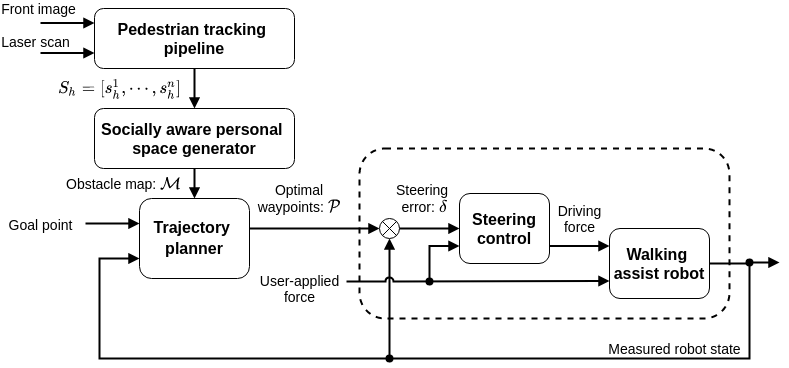

The diagram above was exported from draw.io. Its source (the exported page's mxGraphModel, read from the mxfile embedded in the PNG):
<mxGraphModel dx="1422" dy="833" grid="1" gridSize="10" guides="1" tooltips="1" connect="1" arrows="1" fold="1" page="1" pageScale="1" pageWidth="827" pageHeight="1169" math="1" shadow="0">
  <root>
    <mxCell id="0" />
    <mxCell id="1" parent="0" />
    <mxCell id="2" value="&lt;span id=&quot;docs-internal-guid-4e4ad6d6-7fff-6f5d-0f43-ce5e039dc307&quot;&gt;&lt;p dir=&quot;ltr&quot; style=&quot;line-height: 1.2 ; margin-top: 0pt ; margin-bottom: 0pt&quot;&gt;&lt;br&gt;&lt;/p&gt;&lt;/span&gt;" style="rounded=1;whiteSpace=wrap;html=1;fillColor=none;dashed=1;strokeWidth=2;" vertex="1" parent="1">
      <mxGeometry x="380" y="340" width="370" height="170" as="geometry" />
    </mxCell>
    <mxCell id="3" value="&lt;span id=&quot;docs-internal-guid-e11f9802-7fff-155b-974c-fc9bc55e0ecc&quot; style=&quot;white-space: pre-wrap&quot;&gt;&lt;p dir=&quot;ltr&quot; style=&quot;line-height: 1.2 ; margin-top: 0pt ; margin-bottom: 0pt&quot;&gt;&lt;font face=&quot;arial&quot; style=&quot;font-size: 14px&quot;&gt;Driving &lt;br&gt;force&lt;/font&gt;&lt;/p&gt;&lt;/span&gt;" style="text;html=1;align=center;verticalAlign=middle;resizable=0;points=[];autosize=1;fontSize=14;" vertex="1" parent="1">
      <mxGeometry x="570" y="390" width="60" height="40" as="geometry" />
    </mxCell>
    <mxCell id="4" style="edgeStyle=orthogonalEdgeStyle;rounded=0;orthogonalLoop=1;jettySize=auto;html=1;exitX=0.5;exitY=1;exitDx=0;exitDy=0;endArrow=block;endFill=1;strokeWidth=2;entryX=0.5;entryY=0;entryDx=0;entryDy=0;" edge="1" source="5" target="21" parent="1">
      <mxGeometry relative="1" as="geometry" />
    </mxCell>
    <mxCell id="5" value="&lt;span id=&quot;docs-internal-guid-4e4ad6d6-7fff-6f5d-0f43-ce5e039dc307&quot;&gt;&lt;p dir=&quot;ltr&quot; style=&quot;line-height: 1.2 ; margin-top: 0pt ; margin-bottom: 0pt&quot;&gt;&lt;span style=&quot;background-color: transparent ; font-family: &amp;#34;arial&amp;#34; ; white-space: pre-wrap&quot;&gt;&lt;font style=&quot;font-size: 16px&quot;&gt;&lt;b&gt;Pedestrian tracking pipeline&lt;/b&gt;&lt;/font&gt;&lt;/span&gt;&lt;br&gt;&lt;/p&gt;&lt;/span&gt;" style="rounded=1;whiteSpace=wrap;html=1;fontSize=16;fillColor=none;" vertex="1" parent="1">
      <mxGeometry x="115" y="200" width="200" height="60" as="geometry" />
    </mxCell>
    <mxCell id="6" style="edgeStyle=orthogonalEdgeStyle;rounded=0;orthogonalLoop=1;jettySize=auto;html=1;endArrow=block;endFill=1;entryX=0;entryY=0.5;entryDx=0;entryDy=0;strokeWidth=2;" edge="1" target="28" parent="1">
      <mxGeometry relative="1" as="geometry">
        <mxPoint x="270" y="420" as="sourcePoint" />
        <mxPoint x="369" y="420" as="targetPoint" />
      </mxGeometry>
    </mxCell>
    <mxCell id="7" value="&lt;span id=&quot;docs-internal-guid-4e4ad6d6-7fff-6f5d-0f43-ce5e039dc307&quot;&gt;&lt;p dir=&quot;ltr&quot; style=&quot;line-height: 1.2 ; margin-top: 0pt ; margin-bottom: 0pt&quot;&gt;&lt;font face=&quot;arial&quot;&gt;&lt;span style=&quot;white-space: pre-wrap&quot;&gt;&lt;font style=&quot;font-size: 16px&quot;&gt;&lt;b&gt;Trajectory planner&lt;/b&gt;&lt;/font&gt;&lt;span style=&quot;font-size: 18.6667px&quot;&gt;&lt;br&gt;&lt;/span&gt;&lt;/span&gt;&lt;/font&gt;&lt;/p&gt;&lt;/span&gt;" style="rounded=1;whiteSpace=wrap;html=1;fillColor=none;" vertex="1" parent="1">
      <mxGeometry x="160" y="390" width="110" height="80" as="geometry" />
    </mxCell>
    <mxCell id="8" style="rounded=0;jumpSize=15;orthogonalLoop=1;jettySize=auto;html=1;startArrow=oval;startFill=1;endArrow=block;endFill=1;endSize=6;fontSize=14;strokeWidth=2;entryX=0.5;entryY=1;entryDx=0;entryDy=0;" edge="1" target="28" parent="1">
      <mxGeometry relative="1" as="geometry">
        <mxPoint x="410" y="550" as="sourcePoint" />
        <mxPoint x="410" y="448" as="targetPoint" />
      </mxGeometry>
    </mxCell>
    <mxCell id="9" value="&lt;span id=&quot;docs-internal-guid-4e4ad6d6-7fff-6f5d-0f43-ce5e039dc307&quot; style=&quot;font-size: 16px ; white-space: pre-wrap&quot;&gt;&lt;p dir=&quot;ltr&quot; style=&quot;line-height: 1.2 ; margin-top: 0pt ; margin-bottom: 0pt&quot;&gt;&lt;font face=&quot;arial&quot;&gt;&lt;b&gt;Walking assist robot&lt;/b&gt;&lt;/font&gt;&lt;/p&gt;&lt;/span&gt;" style="rounded=1;whiteSpace=wrap;html=1;fillColor=none;" vertex="1" parent="1">
      <mxGeometry x="630" y="420" width="100" height="70" as="geometry" />
    </mxCell>
    <mxCell id="10" value="" style="endArrow=block;html=1;endFill=1;strokeWidth=2;" edge="1" parent="1">
      <mxGeometry width="50" height="50" relative="1" as="geometry">
        <mxPoint x="61" y="214.5" as="sourcePoint" />
        <mxPoint x="115" y="214.5" as="targetPoint" />
      </mxGeometry>
    </mxCell>
    <mxCell id="11" value="&lt;div style=&quot;font-size: 14px&quot;&gt;Front image&lt;/div&gt;" style="text;html=1;align=center;verticalAlign=middle;resizable=0;points=[];labelBackgroundColor=none;fontSize=14;" vertex="1" connectable="0" parent="10">
      <mxGeometry x="0.2163" y="1" relative="1" as="geometry">
        <mxPoint x="-35.99999999999999" y="-14" as="offset" />
      </mxGeometry>
    </mxCell>
    <mxCell id="12" value="" style="endArrow=block;html=1;endFill=1;strokeWidth=2;" edge="1" parent="1">
      <mxGeometry width="50" height="50" relative="1" as="geometry">
        <mxPoint x="61" y="244.5" as="sourcePoint" />
        <mxPoint x="115" y="244.5" as="targetPoint" />
      </mxGeometry>
    </mxCell>
    <mxCell id="13" value="&lt;div&gt;&lt;font style=&quot;font-size: 14px&quot;&gt;Laser scan&lt;/font&gt;&lt;/div&gt;" style="text;html=1;align=center;verticalAlign=middle;resizable=0;points=[];labelBackgroundColor=none;fontSize=14;" vertex="1" connectable="0" parent="12">
      <mxGeometry x="-0.3388" y="-1" relative="1" as="geometry">
        <mxPoint x="-24" y="-13" as="offset" />
      </mxGeometry>
    </mxCell>
    <mxCell id="14" value="&lt;font style=&quot;font-size: 14px&quot;&gt;$$S_h = [s^1_h, \cdots, s^n_h]$$&lt;/font&gt;" style="text;html=1;align=center;verticalAlign=middle;resizable=0;points=[];autosize=1;fontSize=14;" vertex="1" parent="1">
      <mxGeometry x="30" y="270" width="220" height="20" as="geometry" />
    </mxCell>
    <mxCell id="15" value="&lt;font style=&quot;font-size: 14px&quot;&gt;User-applied&lt;br&gt;force&lt;/font&gt;" style="text;html=1;align=center;verticalAlign=middle;resizable=0;points=[];autosize=1;fontSize=14;" vertex="1" parent="1">
      <mxGeometry x="275" y="460" width="90" height="40" as="geometry" />
    </mxCell>
    <mxCell id="16" style="edgeStyle=orthogonalEdgeStyle;rounded=0;jumpSize=15;orthogonalLoop=1;jettySize=auto;html=1;startArrow=none;startFill=0;endArrow=block;endFill=1;endSize=6;fontSize=14;strokeWidth=2;exitX=1;exitY=0.5;exitDx=0;exitDy=0;" edge="1" source="9" parent="1">
      <mxGeometry relative="1" as="geometry">
        <mxPoint x="700" y="530" as="sourcePoint" />
        <mxPoint x="160" y="450" as="targetPoint" />
        <Array as="points">
          <mxPoint x="770" y="455" />
          <mxPoint x="770" y="550" />
          <mxPoint x="120" y="550" />
          <mxPoint x="120" y="450" />
        </Array>
      </mxGeometry>
    </mxCell>
    <mxCell id="17" style="rounded=0;jumpSize=15;orthogonalLoop=1;jettySize=auto;html=1;startArrow=oval;startFill=1;endArrow=block;endFill=1;endSize=6;fontSize=14;strokeWidth=2;" edge="1" parent="1">
      <mxGeometry relative="1" as="geometry">
        <mxPoint x="770" y="454" as="sourcePoint" />
        <mxPoint x="800" y="454" as="targetPoint" />
      </mxGeometry>
    </mxCell>
    <mxCell id="18" value="&lt;font style=&quot;font-size: 14px&quot;&gt;Measured robot state&lt;/font&gt;" style="text;html=1;align=center;verticalAlign=middle;resizable=0;points=[];autosize=1;fontSize=14;" vertex="1" parent="1">
      <mxGeometry x="620" y="530" width="150" height="20" as="geometry" />
    </mxCell>
    <mxCell id="19" value="" style="endArrow=block;html=1;endFill=1;strokeWidth=2;" edge="1" parent="1">
      <mxGeometry width="50" height="50" relative="1" as="geometry">
        <mxPoint x="106" y="415" as="sourcePoint" />
        <mxPoint x="160" y="415" as="targetPoint" />
        <Array as="points">
          <mxPoint x="160" y="415" />
        </Array>
      </mxGeometry>
    </mxCell>
    <mxCell id="20" value="&lt;div&gt;&lt;font style=&quot;font-size: 14px&quot;&gt;Goal point&lt;/font&gt;&lt;/div&gt;" style="text;html=1;align=center;verticalAlign=middle;resizable=0;points=[];labelBackgroundColor=none;fontSize=14;" vertex="1" connectable="0" parent="19">
      <mxGeometry x="-0.3388" y="-1" relative="1" as="geometry">
        <mxPoint x="-64" y="-1" as="offset" />
      </mxGeometry>
    </mxCell>
    <mxCell id="21" value="&lt;span id=&quot;docs-internal-guid-4e4ad6d6-7fff-6f5d-0f43-ce5e039dc307&quot;&gt;&lt;p dir=&quot;ltr&quot; style=&quot;line-height: 1.2 ; margin-top: 0pt ; margin-bottom: 0pt&quot;&gt;&lt;span style=&quot;background-color: transparent ; font-family: &amp;#34;arial&amp;#34; ; white-space: pre-wrap&quot;&gt;&lt;font style=&quot;font-size: 16px&quot;&gt;&lt;b&gt;Socially aware personal space generator&lt;/b&gt;&lt;/font&gt;&lt;/span&gt;&lt;br&gt;&lt;/p&gt;&lt;/span&gt;" style="rounded=1;whiteSpace=wrap;html=1;fontSize=16;fillColor=none;" vertex="1" parent="1">
      <mxGeometry x="115" y="300" width="200" height="60" as="geometry" />
    </mxCell>
    <mxCell id="22" style="edgeStyle=orthogonalEdgeStyle;rounded=0;orthogonalLoop=1;jettySize=auto;html=1;endArrow=block;endFill=1;strokeWidth=2;entryX=0.5;entryY=0;entryDx=0;entryDy=0;exitX=0.5;exitY=1;exitDx=0;exitDy=0;" edge="1" source="21" target="7" parent="1">
      <mxGeometry relative="1" as="geometry">
        <mxPoint x="220" y="350" as="sourcePoint" />
        <mxPoint x="230" y="280" as="targetPoint" />
      </mxGeometry>
    </mxCell>
    <mxCell id="23" value="&lt;div style=&quot;text-align: center&quot;&gt;&lt;span style=&quot;font-size: 14px&quot;&gt;&lt;font face=&quot;helvetica&quot;&gt;Obstacle map: \(\mathcal{M}\)&lt;/font&gt;&lt;/span&gt;&lt;/div&gt;" style="text;whiteSpace=wrap;html=1;" vertex="1" parent="1">
      <mxGeometry x="85" y="360" width="135" height="30" as="geometry" />
    </mxCell>
    <mxCell id="24" style="edgeStyle=orthogonalEdgeStyle;rounded=0;orthogonalLoop=1;jettySize=auto;html=1;exitX=1;exitY=0.75;exitDx=0;exitDy=0;entryX=0;entryY=0.25;entryDx=0;entryDy=0;endArrow=block;endFill=1;strokeWidth=2;" edge="1" source="26" target="9" parent="1">
      <mxGeometry relative="1" as="geometry" />
    </mxCell>
    <mxCell id="25" style="edgeStyle=orthogonalEdgeStyle;rounded=0;orthogonalLoop=1;jettySize=auto;html=1;endArrow=block;endFill=1;strokeWidth=2;entryX=0;entryY=0.75;entryDx=0;entryDy=0;startArrow=oval;startFill=1;" edge="1" target="26" parent="1">
      <mxGeometry relative="1" as="geometry">
        <mxPoint x="450" y="470" as="targetPoint" />
        <mxPoint x="450" y="473" as="sourcePoint" />
        <Array as="points">
          <mxPoint x="450" y="438" />
        </Array>
      </mxGeometry>
    </mxCell>
    <mxCell id="26" value="&lt;b style=&quot;font-family: &amp;#34;arial&amp;#34; ; font-size: 16px&quot;&gt;Steering control&lt;/b&gt;" style="rounded=1;whiteSpace=wrap;html=1;sketch=0;" vertex="1" parent="1">
      <mxGeometry x="480" y="385" width="90" height="70" as="geometry" />
    </mxCell>
    <mxCell id="27" style="edgeStyle=orthogonalEdgeStyle;rounded=0;orthogonalLoop=1;jettySize=auto;html=1;exitX=1;exitY=0.5;exitDx=0;exitDy=0;entryX=0;entryY=0.5;entryDx=0;entryDy=0;startArrow=none;startFill=0;strokeWidth=2;endArrow=block;endFill=1;" edge="1" source="28" target="26" parent="1">
      <mxGeometry relative="1" as="geometry" />
    </mxCell>
    <mxCell id="28" value="" style="shape=sumEllipse;perimeter=ellipsePerimeter;whiteSpace=wrap;html=1;backgroundOutline=1;sketch=0;" vertex="1" parent="1">
      <mxGeometry x="400" y="410" width="20" height="20" as="geometry" />
    </mxCell>
    <mxCell id="29" value="&lt;font style=&quot;font-size: 14px&quot;&gt;Steering &lt;br&gt;error:&amp;nbsp;\(\delta\)&lt;/font&gt;" style="text;html=1;strokeColor=none;fillColor=none;align=center;verticalAlign=middle;whiteSpace=wrap;rounded=0;sketch=0;" vertex="1" parent="1">
      <mxGeometry x="410" y="380" width="70" height="20" as="geometry" />
    </mxCell>
    <mxCell id="30" value="&lt;p dir=&quot;ltr&quot; style=&quot;font-size: 14px ; line-height: 1.2 ; margin-top: 0pt ; margin-bottom: 0pt&quot;&gt;&lt;span style=&quot;font-family: &amp;#34;arial&amp;#34; ; background-color: transparent ; vertical-align: baseline&quot;&gt;Optimal&lt;/span&gt;&lt;/p&gt;&lt;p dir=&quot;ltr&quot; style=&quot;font-size: 14px ; line-height: 1.2 ; margin-top: 0pt ; margin-bottom: 0pt&quot;&gt;&lt;font face=&quot;arial&quot;&gt;&lt;span&gt;waypoints: \(\mathcal{P}\)&lt;/span&gt;&lt;/font&gt;&lt;/p&gt;" style="text;html=1;strokeColor=none;fillColor=none;align=center;verticalAlign=middle;whiteSpace=wrap;rounded=0;" vertex="1" parent="1">
      <mxGeometry x="260" y="365" width="120" height="50" as="geometry" />
    </mxCell>
    <mxCell id="31" value="" style="endArrow=block;html=1;strokeWidth=2;entryX=0;entryY=0.75;entryDx=0;entryDy=0;endFill=1;jumpStyle=arc;" edge="1" target="9" parent="1">
      <mxGeometry width="50" height="50" relative="1" as="geometry">
        <mxPoint x="367" y="473" as="sourcePoint" />
        <mxPoint x="750" y="390" as="targetPoint" />
      </mxGeometry>
    </mxCell>
  </root>
</mxGraphModel>